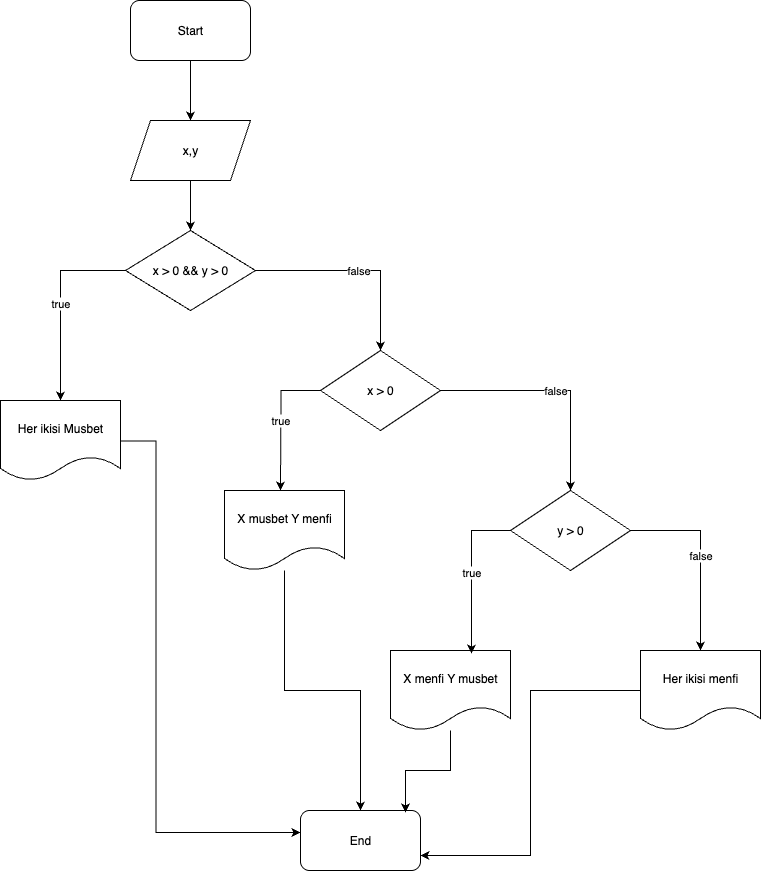

The diagram above was exported from draw.io. Its source (the exported page's mxGraphModel, read from the mxfile embedded in the PNG):
<mxGraphModel dx="933" dy="657" grid="1" gridSize="10" guides="1" tooltips="1" connect="1" arrows="1" fold="1" page="1" pageScale="1" pageWidth="827" pageHeight="1169" math="0" shadow="0">
  <root>
    <mxCell id="0" />
    <mxCell id="1" parent="0" />
    <mxCell id="J9oCAsVtLEB4zVqTwiuq-16" style="edgeStyle=orthogonalEdgeStyle;rounded=0;orthogonalLoop=1;jettySize=auto;html=1;entryX=0.5;entryY=0;entryDx=0;entryDy=0;" edge="1" parent="1" source="J9oCAsVtLEB4zVqTwiuq-1" target="J9oCAsVtLEB4zVqTwiuq-2">
      <mxGeometry relative="1" as="geometry" />
    </mxCell>
    <mxCell id="J9oCAsVtLEB4zVqTwiuq-1" value="Start" style="rounded=1;whiteSpace=wrap;html=1;" vertex="1" parent="1">
      <mxGeometry x="320" y="30" width="120" height="60" as="geometry" />
    </mxCell>
    <mxCell id="J9oCAsVtLEB4zVqTwiuq-15" style="edgeStyle=orthogonalEdgeStyle;rounded=0;orthogonalLoop=1;jettySize=auto;html=1;" edge="1" parent="1" source="J9oCAsVtLEB4zVqTwiuq-2" target="J9oCAsVtLEB4zVqTwiuq-3">
      <mxGeometry relative="1" as="geometry" />
    </mxCell>
    <mxCell id="J9oCAsVtLEB4zVqTwiuq-2" value="x,y" style="shape=parallelogram;perimeter=parallelogramPerimeter;whiteSpace=wrap;html=1;fixedSize=1;" vertex="1" parent="1">
      <mxGeometry x="320" y="150" width="120" height="60" as="geometry" />
    </mxCell>
    <mxCell id="J9oCAsVtLEB4zVqTwiuq-17" value="false" style="edgeStyle=orthogonalEdgeStyle;rounded=0;orthogonalLoop=1;jettySize=auto;html=1;entryX=0.5;entryY=0;entryDx=0;entryDy=0;" edge="1" parent="1" source="J9oCAsVtLEB4zVqTwiuq-3" target="J9oCAsVtLEB4zVqTwiuq-4">
      <mxGeometry relative="1" as="geometry">
        <Array as="points">
          <mxPoint x="570" y="300" />
          <mxPoint x="570" y="380" />
        </Array>
      </mxGeometry>
    </mxCell>
    <mxCell id="J9oCAsVtLEB4zVqTwiuq-20" value="true" style="edgeStyle=orthogonalEdgeStyle;rounded=0;orthogonalLoop=1;jettySize=auto;html=1;entryX=0.5;entryY=0;entryDx=0;entryDy=0;" edge="1" parent="1" source="J9oCAsVtLEB4zVqTwiuq-3" target="J9oCAsVtLEB4zVqTwiuq-6">
      <mxGeometry relative="1" as="geometry" />
    </mxCell>
    <mxCell id="J9oCAsVtLEB4zVqTwiuq-3" value="x &amp;gt; 0 &amp;amp;&amp;amp; y &amp;gt; 0" style="rhombus;whiteSpace=wrap;html=1;" vertex="1" parent="1">
      <mxGeometry x="315" y="260" width="130" height="80" as="geometry" />
    </mxCell>
    <mxCell id="J9oCAsVtLEB4zVqTwiuq-9" value="false" style="edgeStyle=orthogonalEdgeStyle;rounded=0;orthogonalLoop=1;jettySize=auto;html=1;" edge="1" parent="1" source="J9oCAsVtLEB4zVqTwiuq-4" target="J9oCAsVtLEB4zVqTwiuq-5">
      <mxGeometry relative="1" as="geometry" />
    </mxCell>
    <mxCell id="J9oCAsVtLEB4zVqTwiuq-26" value="true" style="edgeStyle=orthogonalEdgeStyle;rounded=0;orthogonalLoop=1;jettySize=auto;html=1;" edge="1" parent="1" source="J9oCAsVtLEB4zVqTwiuq-4">
      <mxGeometry relative="1" as="geometry">
        <mxPoint x="470" y="520" as="targetPoint" />
      </mxGeometry>
    </mxCell>
    <mxCell id="J9oCAsVtLEB4zVqTwiuq-4" value="x &amp;gt; 0" style="rhombus;whiteSpace=wrap;html=1;" vertex="1" parent="1">
      <mxGeometry x="510" y="380" width="120" height="80" as="geometry" />
    </mxCell>
    <mxCell id="J9oCAsVtLEB4zVqTwiuq-27" value="false" style="edgeStyle=orthogonalEdgeStyle;rounded=0;orthogonalLoop=1;jettySize=auto;html=1;" edge="1" parent="1" source="J9oCAsVtLEB4zVqTwiuq-5" target="J9oCAsVtLEB4zVqTwiuq-12">
      <mxGeometry relative="1" as="geometry" />
    </mxCell>
    <mxCell id="J9oCAsVtLEB4zVqTwiuq-5" value="y &amp;gt; 0" style="rhombus;whiteSpace=wrap;html=1;" vertex="1" parent="1">
      <mxGeometry x="700" y="520" width="120" height="80" as="geometry" />
    </mxCell>
    <mxCell id="J9oCAsVtLEB4zVqTwiuq-24" style="edgeStyle=orthogonalEdgeStyle;rounded=0;orthogonalLoop=1;jettySize=auto;html=1;entryX=0;entryY=0.367;entryDx=0;entryDy=0;entryPerimeter=0;" edge="1" parent="1" target="J9oCAsVtLEB4zVqTwiuq-21">
      <mxGeometry relative="1" as="geometry">
        <mxPoint x="200" y="470" as="sourcePoint" />
        <mxPoint x="380" y="870" as="targetPoint" />
      </mxGeometry>
    </mxCell>
    <mxCell id="J9oCAsVtLEB4zVqTwiuq-6" value="Her ikisi Musbet" style="shape=document;whiteSpace=wrap;html=1;boundedLbl=1;" vertex="1" parent="1">
      <mxGeometry x="190" y="430" width="120" height="80" as="geometry" />
    </mxCell>
    <mxCell id="J9oCAsVtLEB4zVqTwiuq-22" style="edgeStyle=orthogonalEdgeStyle;rounded=0;orthogonalLoop=1;jettySize=auto;html=1;" edge="1" parent="1" source="J9oCAsVtLEB4zVqTwiuq-7" target="J9oCAsVtLEB4zVqTwiuq-21">
      <mxGeometry relative="1" as="geometry" />
    </mxCell>
    <mxCell id="J9oCAsVtLEB4zVqTwiuq-7" value="X musbet Y menfi" style="shape=document;whiteSpace=wrap;html=1;boundedLbl=1;" vertex="1" parent="1">
      <mxGeometry x="414" y="520" width="120" height="80" as="geometry" />
    </mxCell>
    <mxCell id="J9oCAsVtLEB4zVqTwiuq-11" value="X menfi Y musbet" style="shape=document;whiteSpace=wrap;html=1;boundedLbl=1;" vertex="1" parent="1">
      <mxGeometry x="580" y="680" width="120" height="80" as="geometry" />
    </mxCell>
    <mxCell id="J9oCAsVtLEB4zVqTwiuq-25" style="edgeStyle=orthogonalEdgeStyle;rounded=0;orthogonalLoop=1;jettySize=auto;html=1;entryX=1;entryY=0.75;entryDx=0;entryDy=0;" edge="1" parent="1" source="J9oCAsVtLEB4zVqTwiuq-12" target="J9oCAsVtLEB4zVqTwiuq-21">
      <mxGeometry relative="1" as="geometry" />
    </mxCell>
    <mxCell id="J9oCAsVtLEB4zVqTwiuq-12" value="Her ikisi menfi" style="shape=document;whiteSpace=wrap;html=1;boundedLbl=1;" vertex="1" parent="1">
      <mxGeometry x="830" y="680" width="120" height="80" as="geometry" />
    </mxCell>
    <mxCell id="J9oCAsVtLEB4zVqTwiuq-14" value="true" style="edgeStyle=orthogonalEdgeStyle;rounded=0;orthogonalLoop=1;jettySize=auto;html=1;exitX=0;exitY=0.5;exitDx=0;exitDy=0;entryX=0.675;entryY=0.038;entryDx=0;entryDy=0;entryPerimeter=0;" edge="1" parent="1" source="J9oCAsVtLEB4zVqTwiuq-5" target="J9oCAsVtLEB4zVqTwiuq-11">
      <mxGeometry relative="1" as="geometry" />
    </mxCell>
    <mxCell id="J9oCAsVtLEB4zVqTwiuq-21" value="End" style="rounded=1;whiteSpace=wrap;html=1;" vertex="1" parent="1">
      <mxGeometry x="490" y="840" width="120" height="60" as="geometry" />
    </mxCell>
    <mxCell id="J9oCAsVtLEB4zVqTwiuq-23" style="edgeStyle=orthogonalEdgeStyle;rounded=0;orthogonalLoop=1;jettySize=auto;html=1;entryX=0.875;entryY=0.033;entryDx=0;entryDy=0;entryPerimeter=0;" edge="1" parent="1" source="J9oCAsVtLEB4zVqTwiuq-11" target="J9oCAsVtLEB4zVqTwiuq-21">
      <mxGeometry relative="1" as="geometry" />
    </mxCell>
  </root>
</mxGraphModel>